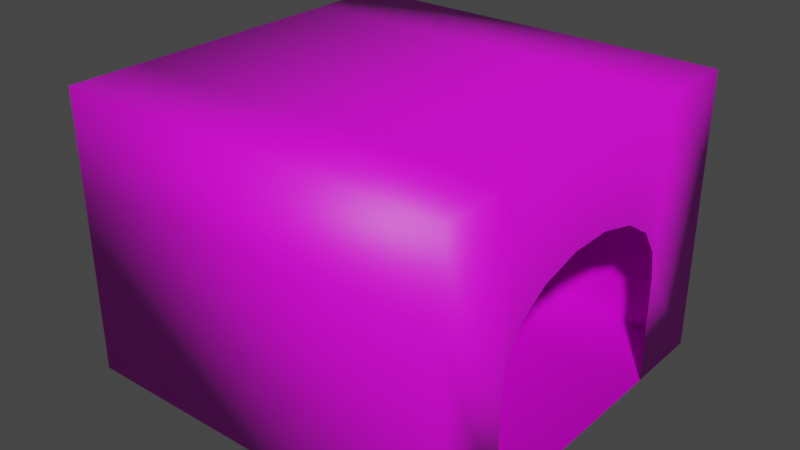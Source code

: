 # Source: Cell.blend  (saved by Blender 3.1.7; exported with 4.5.12 LTS)
import bpy
from mathutils import Matrix  # noqa: F401  (used for matrix-valued properties, if any)

bpy.ops.wm.read_factory_settings(use_empty=True)
scene = bpy.context.scene
scene.name = 'Scene'

# ---- collections
col_collection = bpy.data.collections.new('Collection'); scene.collection.children.link(col_collection)

# ---- images (referenced by path relative to the original .blend; pixels are not part of the script)
import os
ASSET_DIR = os.environ.get("B2B_ASSET_DIR", "")  # directory of the original .blend (textures are referenced by path, not embedded)
HERE = os.path.dirname(os.path.abspath(__file__))  # packed textures are extracted next to this script under _unpacked/

def load_image(name, relpath, width, height, colorspace="sRGB"):
    """Load a texture the original file referenced (path relative to the .blend, or extracted next to this script)."""
    p = next((c for c in (os.path.join(HERE, relpath), os.path.join(ASSET_DIR, relpath)) if relpath and os.path.exists(c)), "")
    if p:
        img = bpy.data.images.load(p, check_existing=True)
        img.name = name
    else:  # same state as the original file: an image datablock whose file is absent (Cycles renders it pink)
        img = bpy.data.images.new(name, width, height)
        img.source = "FILE"
        img.filepath = "//" + (relpath or name)
    img.colorspace_settings.name = colorspace
    return img
img_cell2 = load_image('Cell2', 'Cell2.png', 1024, 1024, 'sRGB')

# ---- materials (node trees are filled in below, after node groups)
mat_material_004 = bpy.data.materials.new('Material.004')
mat_material_004.use_transparent_shadow = False

# ---- material node trees
mat_material_004.use_nodes = True; mat_material_004.node_tree.nodes.clear()
_N = mat_material_004.node_tree.nodes; _L = mat_material_004.node_tree.links
n0 = _N.new('ShaderNodeBsdfPrincipled'); n0.name = 'Principled BSDF'; n0.location = (10, 300)
n0.distribution = 'GGX'
n0.subsurface_method = 'RANDOM_WALK_SKIN'
n0.inputs[3].default_value = 1.45
n0.inputs[27].default_value = (0.0, 0.0, 0.0, 1.0)
n0.inputs[28].default_value = 1.0
n1 = _N.new('ShaderNodeOutputMaterial'); n1.name = 'Material Output'; n1.location = (300, 300)
n2 = _N.new('ShaderNodeTexImage'); n2.name = 'Image Texture'; n2.location = (-280, 280)
n2.image = img_cell2
_L.new(n0.outputs[0], n1.inputs[0])
_L.new(n2.outputs[0], n0.inputs[0])
n1.is_active_output = True

# ---- world
world_world = bpy.data.worlds.new('World'); scene.world = world_world
world_world.use_nodes = True; world_world.node_tree.nodes.clear()
_N = world_world.node_tree.nodes; _L = world_world.node_tree.links
n0 = _N.new('ShaderNodeOutputWorld'); n0.name = 'World Output'; n0.location = (300, 300)
n1 = _N.new('ShaderNodeBackground'); n1.name = 'Background'; n1.location = (10, 300)
n1.inputs[0].default_value = (0.05088, 0.05088, 0.05088, 1.0)
_L.new(n1.outputs[0], n0.inputs[0])
n0.is_active_output = True
world_world.color = (0.05088, 0.05088, 0.05088)
world_world.use_sun_shadow = False
world_world.sun_shadow_jitter_overblur = 0.0

# ---- meshes
me_plane_047 = bpy.data.meshes.new('Plane.047')
me_plane_047.from_pydata([(0.3019, -7.537, 0.0), (15.44, -7.537, 0.0), (0.3019, 7.176, 0.0), (15.44, 7.176, 0.0), (0.3019, 4.414, 0.0), (0.3019, -4.414, 0.0), (15.44, -4.595, 0.0), (15.44, 4.233, 0.0), (0.3019, -7.537, 7.366), (15.44, -7.537, 7.366), (0.3019, 7.176, 7.366), (15.44, 7.176, 7.366), (0.3019, 4.414, 4.187), (0.3019, -4.414, 4.187), (0.3019, -7.537, 10.77), (15.44, -7.537, 10.77), (0.3019, 7.176, 10.77), (15.44, 7.176, 10.77), (0.3019, 4.233, 10.77), (0.3019, -4.595, 10.77), (15.44, -4.595, 10.77), (15.44, 4.233, 10.77), (15.44, -4.595, 7.366), (15.44, 4.233, 7.366), (0.3019, 2.397, 10.77), (0.3019, 0.8407, 10.77), (0.3019, -0.8407, 10.77), (0.3019, -2.397, 10.77), (0.3019, 2.397, 6.982), (0.3019, 0.8407, 7.389), (0.3019, -0.8407, 7.389), (0.3019, -2.397, 6.982), (0.3019, -3.496, 10.77), (0.3019, -3.589, 6.231), (0.3019, 3.315, 10.77), (0.3019, 3.589, 6.231), (0.3019, 3.774, 10.77), (0.3019, 4.234, 5.249), (0.3019, -4.045, 10.77), (0.3019, -4.234, 5.249)], [], [(4, 7, 3, 2), (0, 1, 6, 5), (5, 6, 7, 4), (7, 6, 22, 23), (2, 3, 11, 10), (1, 0, 8, 9), (6, 1, 9, 22), (4, 2, 10, 12), (3, 7, 23, 11), (0, 5, 13, 8), (12, 10, 16, 18), (11, 23, 21, 17), (8, 13, 19, 14), (22, 9, 15, 20), (10, 11, 17, 16), (9, 8, 14, 15), (22, 20, 21, 23), (38, 19, 13, 39), (21, 18, 16, 17), (34, 24, 28, 35), (19, 20, 15, 14), (24, 25, 29, 28), (25, 26, 30, 29), (26, 27, 31, 30), (27, 32, 33, 31), (36, 34, 35, 37), (20, 19, 38, 32, 27, 26, 25, 24, 34, 36, 18, 21), (18, 36, 37, 12), (32, 38, 39, 33)])
me_plane_047.polygons.foreach_set('use_smooth', [True] * 29)
_uv = me_plane_047.uv_layers.new(name='UVMap')
_uv.uv.foreach_set('vector', [0.4322, 0.4922, 0.4322, 0.005838, 0.5268, 0.005838, 0.5268, 0.4922, 0.05408, 0.4922, 0.05408, 0.005838, 0.1486, 0.005838, 0.1544, 0.4922, 0.1544, 0.4922, 0.1486, 0.005838, 0.4322, 0.005838, 0.4322, 0.4922, 0.9567, 0.1128, 0.9567, 0.3964, 0.7201, 0.3964, 0.7201, 0.1128, 0.4, 0.4922, 0.4, 0.9786, 0.1634, 0.9786, 0.1634, 0.4922, 0.4, 0.4922, 0.4, 0.9786, 0.1634, 0.9786, 0.1634, 0.4922, 0.9567, 0.3964, 0.9567, 0.4909, 0.7201, 0.4909, 0.7201, 0.3964, 0.8456, 0.8906, 0.8456, 0.9851, 0.6089, 0.9851, 0.7111, 0.8906, 0.9567, 0.01824, 0.9567, 0.1128, 0.7201, 0.1128, 0.7201, 0.01824, 0.8456, 0.5124, 0.8456, 0.6128, 0.7111, 0.6128, 0.6089, 0.5124, 0.7111, 0.8906, 0.6089, 0.9851, 0.4997, 0.9851, 0.4997, 0.8906, 0.7201, 0.01824, 0.7201, 0.1128, 0.6108, 0.1128, 0.6108, 0.01824, 0.6089, 0.5124, 0.7111, 0.6128, 0.4997, 0.607, 0.4997, 0.5124, 0.7201, 0.3964, 0.7201, 0.4909, 0.6108, 0.4909, 0.6108, 0.3964, 0.1634, 0.4922, 0.1634, 0.9786, 0.05408, 0.9786, 0.05408, 0.4922, 0.1634, 0.4922, 0.1634, 0.9786, 0.05408, 0.9786, 0.05408, 0.4922, 0.7201, 0.3964, 0.6108, 0.3964, 0.6108, 0.1128, 0.7201, 0.1128, 0.4997, 0.6246, 0.4997, 0.607, 0.7111, 0.6128, 0.6782, 0.6275, 0.4322, 0.4922, 0.4322, 0.005838, 0.5268, 0.005838, 0.5268, 0.4922, 0.4997, 0.8611, 0.4997, 0.8316, 0.6213, 0.8316, 0.6454, 0.8611, 0.1486, 0.005838, 0.1486, 0.4922, 0.05408, 0.4922, 0.05408, 0.005838, 0.4997, 0.8316, 0.4997, 0.7816, 0.6082, 0.7816, 0.6213, 0.8316, 0.4997, 0.7816, 0.4997, 0.7276, 0.6082, 0.7276, 0.6082, 0.7816, 0.4997, 0.7276, 0.4997, 0.6776, 0.6213, 0.6776, 0.6082, 0.7276, 0.4997, 0.6776, 0.4997, 0.6423, 0.6454, 0.6423, 0.6213, 0.6776, 0.4997, 0.8758, 0.4997, 0.8611, 0.6454, 0.8611, 0.6782, 0.8758, 0.1486, 0.4922, 0.1486, 0.005838, 0.1663, 0.005838, 0.1839, 0.005838, 0.2192, 0.005838, 0.2692, 0.005838, 0.3232, 0.005838, 0.3732, 0.005838, 0.4027, 0.005838, 0.4175, 0.005838, 0.4322, 0.005838, 0.4322, 0.4922, 0.4997, 0.8906, 0.4997, 0.8758, 0.6782, 0.8758, 0.7111, 0.8906, 0.4997, 0.6423, 0.4997, 0.6246, 0.6782, 0.6275, 0.6454, 0.6423])
me_plane_047.materials.append(mat_material_004)
me_plane_047.use_remesh_fix_poles = True
me_plane_047.use_remesh_preserve_attributes = False
me_plane_047.update()

# ---- objects
ob_cell_window_005 = bpy.data.objects.new('cell window.005', me_plane_047)

# ---- transforms, parenting, visibility, modifiers, constraints
ob_cell_window_005.location = (0.0, 0.0, 0.0)
ob_cell_window_005.rotation_euler = (0.0, -0.0, 3.142)
ob_cell_window_005.show_wire = True

# ---- collection membership
col_collection.objects.link(ob_cell_window_005)

# ---- scene / render settings (as saved in the file)
scene.frame_start = 1; scene.frame_end = 250; scene.frame_set(1)
scene.render.engine = 'BLENDER_EEVEE_NEXT'
scene.cycles.sampling_pattern = 'TABULATED_SOBOL'
scene.cycles.use_light_tree = False
scene.view_settings.view_transform = 'Filmic'
bpy.context.view_layer.update()

# ---- added for rendering (the .blend has no active camera and no usable light): camera, sun
cam_auto = bpy.data.cameras.new('AutoCamera')
cam_auto.lens = 50.0
cam_auto.sensor_width = 36.0
cam_auto.clip_end = 1000.0
ob_auto_camera = bpy.data.objects.new('AutoCamera', cam_auto)
scene.collection.objects.link(ob_auto_camera)
ob_auto_camera.location = (14.0551, -26.1315, 22.9254)
ob_auto_camera.rotation_euler = (1.09748, -7.21219e-08, 0.694738)
scene.camera = ob_auto_camera
light_auto_sun = bpy.data.lights.new('AutoSun', 'SUN')
light_auto_sun.energy = 3.0
light_auto_sun.angle = 0.0523599
ob_auto_sun = bpy.data.objects.new('AutoSun', light_auto_sun)
scene.collection.objects.link(ob_auto_sun)
ob_auto_sun.rotation_euler = (0.872665, 0.174533, 0.523599)
bpy.context.view_layer.update()
